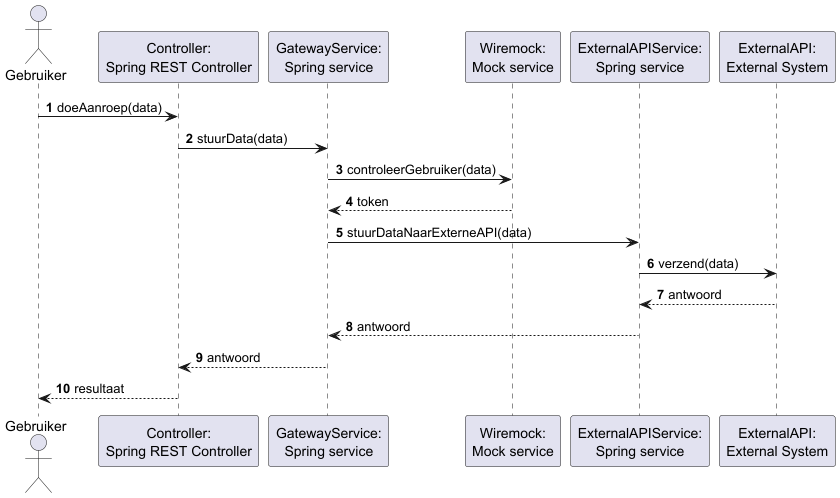

The diagram above was rendered by PlantUML. Its source (embedded in the PNG):
@startuml

actor Gebruiker

autonumber

participant Controller as "Controller:\nSpring REST Controller"
participant GatewayService as "GatewayService:\nSpring service"
participant Wiremock as "Wiremock:\nMock service"
participant ExternalAPIService as "ExternalAPIService:\nSpring service"
participant ExternalAPI as "ExternalAPI:\nExternal System"

Gebruiker -> Controller: doeAanroep(data)
Controller -> GatewayService: stuurData(data)
GatewayService -> Wiremock: controleerGebruiker(data)
Wiremock --> GatewayService: token
GatewayService -> ExternalAPIService: stuurDataNaarExterneAPI(data)
ExternalAPIService -> ExternalAPI: verzend(data)
ExternalAPI --> ExternalAPIService: antwoord
ExternalAPIService --> GatewayService: antwoord
GatewayService --> Controller: antwoord
Controller --> Gebruiker: resultaat

@enduml